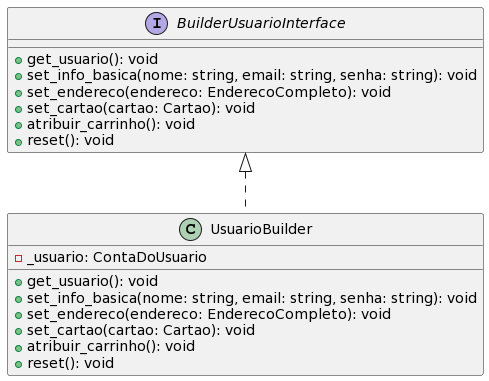

The diagram above was rendered by PlantUML. Its source (embedded in the PNG):
@startuml
interface BuilderUsuarioInterface {
    +get_usuario(): void
    +set_info_basica(nome: string, email: string, senha: string): void
    +set_endereco(endereco: EnderecoCompleto): void
    +set_cartao(cartao: Cartao): void
    +atribuir_carrinho(): void
    +reset(): void
}

class UsuarioBuilder {
    -_usuario: ContaDoUsuario
    +get_usuario(): void
    +set_info_basica(nome: string, email: string, senha: string): void
    +set_endereco(endereco: EnderecoCompleto): void
    +set_cartao(cartao: Cartao): void
    +atribuir_carrinho(): void
    +reset(): void
}

BuilderUsuarioInterface <|.. UsuarioBuilder
@enduml